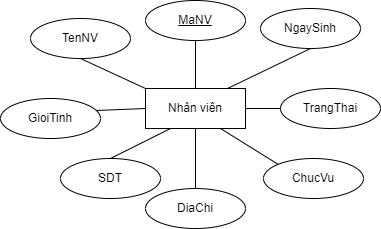

The diagram above was exported from draw.io. Its source (the exported page's mxGraphModel, read from the mxfile embedded in the PNG):
<mxGraphModel dx="1036" dy="605" grid="1" gridSize="10" guides="1" tooltips="1" connect="1" arrows="1" fold="1" page="1" pageScale="1" pageWidth="850" pageHeight="1100" math="0" shadow="0">
  <root>
    <mxCell id="0" />
    <mxCell id="1" parent="0" />
    <mxCell id="dyN3Yu0Qkr0odCNd4ips-1" value="Nhân viên" style="whiteSpace=wrap;html=1;align=center;" vertex="1" parent="1">
      <mxGeometry x="505" y="540" width="100" height="40" as="geometry" />
    </mxCell>
    <mxCell id="dyN3Yu0Qkr0odCNd4ips-2" value="MaNV" style="ellipse;whiteSpace=wrap;html=1;align=center;fontStyle=4;" vertex="1" parent="1">
      <mxGeometry x="505" y="452" width="100" height="40" as="geometry" />
    </mxCell>
    <mxCell id="dyN3Yu0Qkr0odCNd4ips-3" style="orthogonalLoop=1;jettySize=auto;html=1;exitX=0.82;exitY=0;exitDx=0;exitDy=0;entryX=0.5;entryY=1;entryDx=0;entryDy=0;endArrow=none;endFill=0;exitPerimeter=0;" edge="1" parent="1" source="dyN3Yu0Qkr0odCNd4ips-1" target="dyN3Yu0Qkr0odCNd4ips-10">
      <mxGeometry relative="1" as="geometry">
        <mxPoint x="585" y="520" as="sourcePoint" />
        <mxPoint x="750" y="580" as="targetPoint" />
      </mxGeometry>
    </mxCell>
    <mxCell id="dyN3Yu0Qkr0odCNd4ips-4" style="orthogonalLoop=1;jettySize=auto;html=1;exitX=0.5;exitY=1;exitDx=0;exitDy=0;entryX=0;entryY=0;entryDx=0;entryDy=0;endArrow=none;endFill=0;rounded=0;" edge="1" parent="1" source="dyN3Yu0Qkr0odCNd4ips-7" target="dyN3Yu0Qkr0odCNd4ips-1">
      <mxGeometry relative="1" as="geometry">
        <mxPoint x="450" y="514" as="sourcePoint" />
        <mxPoint x="390" y="620" as="targetPoint" />
        <Array as="points" />
      </mxGeometry>
    </mxCell>
    <mxCell id="dyN3Yu0Qkr0odCNd4ips-5" style="orthogonalLoop=1;jettySize=auto;html=1;exitX=0.5;exitY=1;exitDx=0;exitDy=0;entryX=0.5;entryY=0;entryDx=0;entryDy=0;endArrow=none;endFill=0;rounded=0;" edge="1" parent="1" source="dyN3Yu0Qkr0odCNd4ips-2" target="dyN3Yu0Qkr0odCNd4ips-1">
      <mxGeometry relative="1" as="geometry">
        <mxPoint x="295" y="234" as="sourcePoint" />
        <mxPoint x="235" y="340" as="targetPoint" />
      </mxGeometry>
    </mxCell>
    <mxCell id="dyN3Yu0Qkr0odCNd4ips-6" value="GioiTinh" style="ellipse;whiteSpace=wrap;html=1;align=center;" vertex="1" parent="1">
      <mxGeometry x="360" y="550" width="100" height="40" as="geometry" />
    </mxCell>
    <mxCell id="dyN3Yu0Qkr0odCNd4ips-7" value="TenNV" style="ellipse;whiteSpace=wrap;html=1;align=center;" vertex="1" parent="1">
      <mxGeometry x="390" y="470" width="100" height="40" as="geometry" />
    </mxCell>
    <mxCell id="dyN3Yu0Qkr0odCNd4ips-8" value="DiaChi" style="ellipse;whiteSpace=wrap;html=1;align=center;" vertex="1" parent="1">
      <mxGeometry x="505" y="640" width="100" height="40" as="geometry" />
    </mxCell>
    <mxCell id="dyN3Yu0Qkr0odCNd4ips-9" value="SDT" style="ellipse;whiteSpace=wrap;html=1;align=center;" vertex="1" parent="1">
      <mxGeometry x="420" y="610" width="100" height="40" as="geometry" />
    </mxCell>
    <mxCell id="dyN3Yu0Qkr0odCNd4ips-10" value="NgaySinh" style="ellipse;whiteSpace=wrap;html=1;align=center;" vertex="1" parent="1">
      <mxGeometry x="620" y="460" width="100" height="40" as="geometry" />
    </mxCell>
    <mxCell id="dyN3Yu0Qkr0odCNd4ips-11" value="TrangThai" style="ellipse;whiteSpace=wrap;html=1;align=center;" vertex="1" parent="1">
      <mxGeometry x="640" y="540" width="100" height="40" as="geometry" />
    </mxCell>
    <mxCell id="dyN3Yu0Qkr0odCNd4ips-12" value="ChucVu" style="ellipse;whiteSpace=wrap;html=1;align=center;" vertex="1" parent="1">
      <mxGeometry x="623" y="610" width="100" height="40" as="geometry" />
    </mxCell>
    <mxCell id="dyN3Yu0Qkr0odCNd4ips-13" style="orthogonalLoop=1;jettySize=auto;html=1;exitX=1;exitY=0.5;exitDx=0;exitDy=0;entryX=0;entryY=0.5;entryDx=0;entryDy=0;endArrow=none;endFill=0;" edge="1" parent="1" source="dyN3Yu0Qkr0odCNd4ips-1" target="dyN3Yu0Qkr0odCNd4ips-11">
      <mxGeometry relative="1" as="geometry">
        <mxPoint x="645" y="570" as="sourcePoint" />
        <mxPoint x="810" y="630" as="targetPoint" />
      </mxGeometry>
    </mxCell>
    <mxCell id="dyN3Yu0Qkr0odCNd4ips-14" style="orthogonalLoop=1;jettySize=auto;html=1;exitX=0.5;exitY=1;exitDx=0;exitDy=0;entryX=0.5;entryY=0;entryDx=0;entryDy=0;endArrow=none;endFill=0;" edge="1" parent="1" source="dyN3Yu0Qkr0odCNd4ips-1" target="dyN3Yu0Qkr0odCNd4ips-8">
      <mxGeometry relative="1" as="geometry">
        <mxPoint x="967.5" y="620" as="sourcePoint" />
        <mxPoint x="1132.5" y="680" as="targetPoint" />
      </mxGeometry>
    </mxCell>
    <mxCell id="dyN3Yu0Qkr0odCNd4ips-15" style="orthogonalLoop=1;jettySize=auto;html=1;exitX=0.75;exitY=1;exitDx=0;exitDy=0;entryX=0;entryY=0;entryDx=0;entryDy=0;endArrow=none;endFill=0;" edge="1" parent="1" source="dyN3Yu0Qkr0odCNd4ips-1" target="dyN3Yu0Qkr0odCNd4ips-12">
      <mxGeometry relative="1" as="geometry">
        <mxPoint x="977.5" y="630" as="sourcePoint" />
        <mxPoint x="1142.5" y="690" as="targetPoint" />
      </mxGeometry>
    </mxCell>
    <mxCell id="dyN3Yu0Qkr0odCNd4ips-16" style="orthogonalLoop=1;jettySize=auto;html=1;exitX=0;exitY=0.5;exitDx=0;exitDy=0;entryX=0.96;entryY=0.3;entryDx=0;entryDy=0;endArrow=none;endFill=0;entryPerimeter=0;" edge="1" parent="1" source="dyN3Yu0Qkr0odCNd4ips-1" target="dyN3Yu0Qkr0odCNd4ips-6">
      <mxGeometry relative="1" as="geometry">
        <mxPoint x="977.5" y="630" as="sourcePoint" />
        <mxPoint x="1142.5" y="690" as="targetPoint" />
      </mxGeometry>
    </mxCell>
    <mxCell id="dyN3Yu0Qkr0odCNd4ips-17" style="orthogonalLoop=1;jettySize=auto;html=1;exitX=0.25;exitY=1;exitDx=0;exitDy=0;entryX=0.5;entryY=0;entryDx=0;entryDy=0;endArrow=none;endFill=0;" edge="1" parent="1" source="dyN3Yu0Qkr0odCNd4ips-1" target="dyN3Yu0Qkr0odCNd4ips-9">
      <mxGeometry relative="1" as="geometry">
        <mxPoint x="407.5" y="610" as="sourcePoint" />
        <mxPoint x="572.5" y="670" as="targetPoint" />
      </mxGeometry>
    </mxCell>
  </root>
</mxGraphModel>